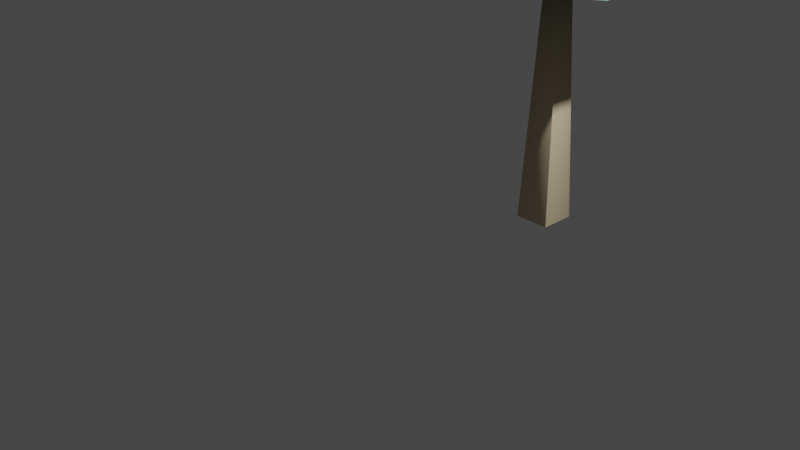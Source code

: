# Source: Pine.blend  (saved by Blender 2.80.75; exported with 4.5.12 LTS)
import bpy
from mathutils import Matrix  # noqa: F401  (used for matrix-valued properties, if any)

bpy.ops.wm.read_factory_settings(use_empty=True)
scene = bpy.context.scene
scene.name = 'Scene'

# ---- collections
col_collection = bpy.data.collections.new('Collection'); scene.collection.children.link(col_collection)

# ---- materials (node trees are filled in below, after node groups)
mat_leafs = bpy.data.materials.new('Leafs')
mat_leafs.use_transparent_shadow = False
mat_leafs.diffuse_color = (0.2706, 0.4078, 0.4, 1.0)
mat_leafs.roughness = 1.0
mat_leafs.specular_intensity = 0.33
mat_wood = bpy.data.materials.new('Wood')
mat_wood.use_transparent_shadow = False
mat_wood.diffuse_color = (0.6667, 0.5451, 0.3569, 1.0)
mat_wood.roughness = 1.0
mat_wood.specular_intensity = 0.33

# ---- material node trees
mat_leafs.use_nodes = True; mat_leafs.node_tree.nodes.clear()
_N = mat_leafs.node_tree.nodes; _L = mat_leafs.node_tree.links
n0 = _N.new('ShaderNodeOutputMaterial'); n0.name = 'Material Output'; n0.location = (300, 300)
n1 = _N.new('ShaderNodeBsdfPrincipled'); n1.name = 'Principled BSDF'; n1.location = (10, 300)
n1.distribution = 'GGX'
n1.subsurface_method = 'BURLEY'
n1.inputs[0].default_value = (0.2706, 0.4078, 0.4, 1.0)
n1.inputs[2].default_value = 1.0
n1.inputs[3].default_value = 1.45
n1.inputs[13].default_value = 0.33
n1.inputs[27].default_value = (0.0, 0.0, 0.0, 1.0)
n1.inputs[28].default_value = 1.0
_L.new(n1.outputs[0], n0.inputs[0])
n0.is_active_output = True
mat_wood.use_nodes = True; mat_wood.node_tree.nodes.clear()
_N = mat_wood.node_tree.nodes; _L = mat_wood.node_tree.links
n0 = _N.new('ShaderNodeOutputMaterial'); n0.name = 'Material Output'; n0.location = (300, 300)
n1 = _N.new('ShaderNodeBsdfPrincipled'); n1.name = 'Principled BSDF'; n1.location = (10, 300)
n1.distribution = 'GGX'
n1.subsurface_method = 'BURLEY'
n1.inputs[0].default_value = (0.6667, 0.5451, 0.3569, 1.0)
n1.inputs[2].default_value = 1.0
n1.inputs[3].default_value = 1.45
n1.inputs[13].default_value = 0.33
n1.inputs[27].default_value = (0.0, 0.0, 0.0, 1.0)
n1.inputs[28].default_value = 1.0
_L.new(n1.outputs[0], n0.inputs[0])
n0.is_active_output = True

# ---- world
world_world = bpy.data.worlds.new('World'); scene.world = world_world
world_world.use_nodes = True; world_world.node_tree.nodes.clear()
_N = world_world.node_tree.nodes; _L = world_world.node_tree.links
n0 = _N.new('ShaderNodeOutputWorld'); n0.name = 'World Output'; n0.location = (300, 300)
n1 = _N.new('ShaderNodeBackground'); n1.name = 'Background'; n1.location = (10, 300)
n1.inputs[0].default_value = (0.05088, 0.05088, 0.05088, 1.0)
_L.new(n1.outputs[0], n0.inputs[0])
n0.is_active_output = True
world_world.color = (0.05088, 0.05088, 0.05088)
world_world.use_sun_shadow = False
world_world.sun_shadow_jitter_overblur = 0.0

# ---- cameras
cam_camera = bpy.data.cameras.new('Camera')
cam_camera.clip_end = 100.0
cam_camera.ortho_scale = 7.314

# ---- lights
light_light = bpy.data.lights.new('Light', 'POINT')
light_light.transmission_factor = 0.0
light_light.energy = 1000.0
light_light.shadow_soft_size = 0.1
light_light.shadow_maximum_resolution = 0.006
light_light.use_absolute_resolution = True

# ---- meshes
me_naturepack_051 = bpy.data.meshes.new('naturePack_051')
me_naturepack_051.from_pydata([(0.9731, 4.778, -1.08), (0.1802, 3.371, -0.7016), (0.1802, 3.427, -1.566), (0.9277, 3.396, -2.0), (0.8164, 5.204, -0.9777), (0.9277, 3.283, -0.2727), (0.0, 2.514, -0.5547), (0.9608, 2.514, 0.0), (0.9608, 4.798, -1.125), (0.9608, 2.514, -2.219), (0.0, 2.514, -1.664), (1.799, 3.286, -1.592), (1.019, 4.198, -1.742), (0.4425, 4.15, -1.403), (0.4425, 4.204, -0.7345), (1.019, 4.308, -0.4051), (1.675, 3.252, -0.7077), (1.595, 4.356, -0.7441), (1.595, 4.301, -1.412), (0.9231, 6.311, -1.144), (0.9247, 5.328, -1.619), (0.5106, 5.342, -1.378), (0.5106, 5.314, -0.8996), (0.9247, 5.272, -0.6616), (0.9968, 6.682, -1.079), (1.339, 5.258, -0.9021), (1.339, 5.286, -1.381), (1.922, 2.514, -0.5547), (0.7753, 0.0, -0.9239), (1.146, 0.0, -0.9239), (1.146, 0.0, -1.295), (0.7753, 0.0, -1.295), (1.922, 2.514, -1.664)], [], [(2, 4, 3), (4, 2, 1), (4, 1, 5), (0, 6, 7), (0, 10, 6), (0, 9, 10), (3, 4, 11), (11, 4, 16), (4, 5, 16), (19, 18, 12), (24, 22, 23), (24, 23, 25), (17, 19, 15), (15, 19, 14), (19, 13, 14), (19, 12, 13), (18, 19, 17), (20, 24, 26), (21, 24, 20), (24, 21, 22), (26, 24, 25), (0, 7, 27), (8, 28, 29), (8, 31, 28), (0, 32, 9), (32, 0, 27), (30, 8, 29), (8, 30, 31)])
me_naturepack_051.polygons.foreach_set('use_smooth', [True] * 28)
me_naturepack_051.polygons.foreach_set('material_index', [0, 0, 0, 0, 0, 0, 0, 0, 0, 0, 0, 0, 0, 0, 0, 0, 0, 0, 0, 0, 0, 0, 1, 1, 0, 0, 1, 1])
_k = set([(0, 27), (1, 2), (1, 5), (2, 3), (3, 4), (3, 11), (4, 11), (4, 16), (5, 16), (6, 7), (6, 10), (7, 27), (8, 29), (9, 10), (9, 32), (11, 16), (12, 13), (12, 18), (13, 14), (14, 15), (14, 19), (15, 17), (15, 19), (17, 18), (17, 19), (20, 21), (20, 26), (21, 22), (22, 23), (23, 25), (24, 25), (25, 26), (27, 32), (28, 29), (28, 31), (29, 30), (30, 31)])
me_naturepack_051.attributes.new('sharp_edge', 'BOOLEAN', 'EDGE').data.foreach_set('value', [ (min(e.vertices), max(e.vertices)) in _k for e in me_naturepack_051.edges])
_uv = me_naturepack_051.uv_layers.new(name='UVMap')
_uv.uv.foreach_set('vector', [-36.39, 106.0, -65.48, 138.9, -70.44, 104.7, -31.64, 161.7, -61.43, 128.8, -27.43, 126.4, 23.45, 172.8, -6.739, 135.0, 27.18, 131.4, 25.18, 131.5, -10.92, 98.38, 32.76, 98.38, -30.13, 127.2, -65.52, 90.9, -21.84, 90.9, -41.47, 106.6, -76.43, 68.44, -32.76, 68.44, 10.46, 99.52, -19.83, 136.4, -23.46, 95.87, 62.96, 110.4, 34.2, 151.6, 28.95, 108.1, 64.64, 165.6, 36.89, 123.5, 70.94, 122.3, -3.865, 189.2, -29.71, 147.9, -3.592, 143.8, 15.33, 268.2, 0.6491, 212.9, 19.45, 211.2, 56.66, 261.0, 44.59, 204.7, 63.44, 204.2, 69.14, 160.4, 45.64, 198.8, 42.82, 158.4, 25.67, 173.0, -0.194, 213.7, -0.4501, 168.9, -37.7, 210.3, -55.41, 164.2, -29.1, 166.4, -46.77, 204.4, -69.68, 159.4, -43.36, 157.5, 53.82, 139.3, 35.17, 179.4, 27.52, 141.6, 1.919, 183.4, -12.79, 238.5, -16.88, 181.6, -44.26, 188.1, -56.4, 243.8, -63.12, 187.5, -40.47, 262.3, -53.88, 206.9, -35.05, 205.8, 54.96, 193.7, 41.64, 249.6, 36.13, 192.6, 69.13, 115.4, 32.76, 83.41, 76.43, 83.41, 41.68, 100.3, 30.52, 1.265, 45.13, 1.265, -39.82, 100.1, -50.98, 1.061, -36.37, 1.061, 2.44, 90.58, -32.76, 53.47, 10.92, 53.47, 65.52, 60.96, 29.14, 92.93, 21.84, 60.96, 50.98, -1.569, 39.82, 97.47, 36.37, -1.569, -33.97, 97.27, -45.13, -1.772, -30.52, -1.772])
me_naturepack_051.materials.append(mat_leafs)
me_naturepack_051.materials.append(mat_wood)
me_naturepack_051.use_remesh_preserve_volume = False
me_naturepack_051.use_remesh_preserve_attributes = False
me_naturepack_051.use_mirror_vertex_groups = False
me_naturepack_051.update()
me_naturepack_051.normals_split_custom_set([tuple(v) for v in zip(*[iter([-0.7752, 0.4306, -0.4623, -0.6567, 0.6357, 0.4057, -0.4431, 0.4207, -0.7916, -0.6567, 0.6357, 0.4057, -0.7752, 0.4306, -0.4623, -0.7866, 0.3496, 0.509, -0.6567, 0.6357, 0.4057, -0.7866, 0.3496, 0.509, 0.06283, 0.3471, 0.9357, 0.004551, 0.9999, 0.01068, -0.7797, 0.4388, 0.4467, -0.001181, 0.4307, 0.9025, 0.004551, 0.9999, 0.01068, -0.7734, 0.448, -0.4485, -0.7797, 0.4388, 0.4467, 0.004551, 0.9999, 0.01068, -0.001149, 0.4492, -0.8934, -0.7734, 0.448, -0.4485, 0.4235, 0.4658, -0.777, 0.4235, 0.4658, -0.777, 0.4235, 0.4658, -0.777, 0.8987, 0.415, 0.1416, 0.8987, 0.415, 0.1416, 0.8987, 0.415, 0.1416, -0.6567, 0.6357, 0.4057, 0.06283, 0.3471, 0.9357, 0.4855, 0.3259, 0.8112, -0.02111, 0.5078, -0.8612, 0.7813, 0.3319, -0.5285, -0.06452, 0.2689, -0.961, 0.05346, 0.9975, 0.04553, -0.7943, 0.3476, 0.4982, 0.02605, 0.2824, 0.9589, 0.05346, 0.9975, 0.04553, 0.02605, 0.2824, 0.9589, 0.4952, 0.2231, 0.8397, 0.4584, 0.3268, 0.8265, 0.4584, 0.3268, 0.8265, 0.4584, 0.3268, 0.8265, -0.5136, 0.2752, 0.8127, -0.5136, 0.2752, 0.8127, -0.5136, 0.2752, 0.8127, -0.02111, 0.5078, -0.8612, -0.841, 0.2448, -0.4824, -0.9755, 0.2191, -0.0179, -0.02111, 0.5078, -0.8612, -0.06452, 0.2689, -0.961, -0.841, 0.2448, -0.4824, 0.7813, 0.3319, -0.5285, -0.02111, 0.5078, -0.8612, 0.947, 0.3203, -0.02618, 0.02578, 0.369, -0.9291, 0.05346, 0.9975, 0.04553, 0.8398, 0.3031, -0.4504, -0.8008, 0.3918, -0.453, 0.05346, 0.9975, 0.04553, 0.02578, 0.369, -0.9291, 0.05346, 0.9975, 0.04553, -0.8008, 0.3918, -0.453, -0.7943, 0.3476, 0.4982, 0.8398, 0.3031, -0.4504, 0.05346, 0.9975, 0.04553, 0.9719, 0.2352, 0.01358, 0.004551, 0.9999, 0.01068, -0.001181, 0.4307, 0.9025, 0.4625, 0.3798, 0.8011, 6.558e-05, 1.0, -0.003283, -0.7053, 0.05685, 0.7067, 0.0, 0.04183, 0.9991, 6.558e-05, 1.0, -0.003283, -0.7068, 0.05233, -0.7054, -0.7053, 0.05685, 0.7067, 0.004551, 0.9999, 0.01068, 0.7757, 0.4413, -0.4512, -0.001149, 0.4492, -0.8934, 0.7757, 0.4413, -0.4512, 0.004551, 0.9999, 0.01068, 0.9223, 0.3864, 0.0, 0.7068, 0.05233, -0.7054, 6.558e-05, 1.0, -0.003283, 0.9993, 0.03863, 0.0, 6.558e-05, 1.0, -0.003283, 0.7068, 0.05233, -0.7054, -0.7068, 0.05233, -0.7054])] * 3)])

# ---- objects
ob_light = bpy.data.objects.new('Light', light_light)
ob_camera = bpy.data.objects.new('Camera', cam_camera)
ob_naturepack_051 = bpy.data.objects.new('naturePack_051', me_naturepack_051)

# ---- transforms, parenting, visibility, modifiers, constraints
ob_light.location = (4.076, 1.005, 5.904)
ob_light.rotation_euler = (0.6503, 0.05522, 1.866)
ob_light.lock_rotations_4d = False
ob_light.empty_display_type = 'ARROWS'
ob_light.color = (0.0, 0.0, 0.0, 0.0)
ob_light.lineart.crease_threshold = 0.0
ob_camera.location = (7.359, -6.926, 4.958)
ob_camera.rotation_euler = (1.109, 0.0, 0.8149)
ob_camera.lock_rotations_4d = False
ob_camera.empty_display_type = 'ARROWS'
ob_camera.color = (0.0, 0.0, 0.0, 0.0)
ob_camera.display_type = 'WIRE'
ob_camera.lineart.crease_threshold = 0.0
ob_naturepack_051.location = (0.0, 0.0, 0.0)
ob_naturepack_051.rotation_euler = (1.571, -0.0, 0.0)
ob_naturepack_051.lineart.crease_threshold = 0.0
_m = ob_naturepack_051.modifiers.new('Decimate', 'DECIMATE')
_m.use_collapse_triangulate = True

# ---- collection membership
col_collection.objects.link(ob_light)
col_collection.objects.link(ob_camera)
col_collection.objects.link(ob_naturepack_051)

# ---- scene / render settings (as saved in the file)
scene.camera = ob_camera
scene.frame_start = 1; scene.frame_end = 250; scene.frame_set(1)
scene.render.engine = 'BLENDER_EEVEE_NEXT'
scene.cycles.use_denoising = False
scene.cycles.samples = 128
scene.cycles.sampling_pattern = 'TABULATED_SOBOL'
scene.cycles.use_adaptive_sampling = False
scene.cycles.use_light_tree = False
scene.view_settings.view_transform = 'Filmic'
bpy.context.view_layer.update()
